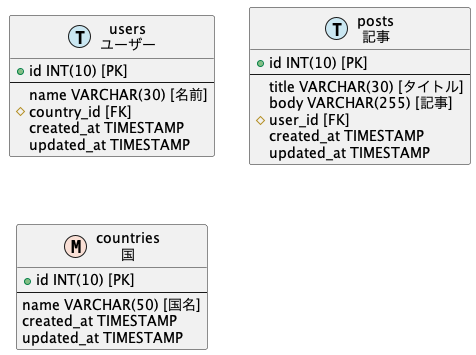

The diagram above was rendered by PlantUML. Its source (embedded in the PNG):
@startuml test

!define MASTER F9DFD5
!define TRANSACTION CAE7F2

entity users as "users\nユーザー" <<T,TRANSACTION>> {
  + id INT(10) [PK]
  --
  name VARCHAR(30) [名前]
  # country_id [FK]
  created_at TIMESTAMP
  updated_at TIMESTAMP
}


entity posts as "posts\n記事" <<T,TRANSACTION>> {
  + id INT(10) [PK]
  --
  title VARCHAR(30) [タイトル]
  body VARCHAR(255) [記事]
  # user_id [FK]
  created_at TIMESTAMP
  updated_at TIMESTAMP
}


entity countries as "countries\n国" <<M,MASTER>> {
  + id INT(10) [PK]
  --
  name VARCHAR(50) [国名]
  created_at TIMESTAMP
  updated_at TIMESTAMP
}

@enduml